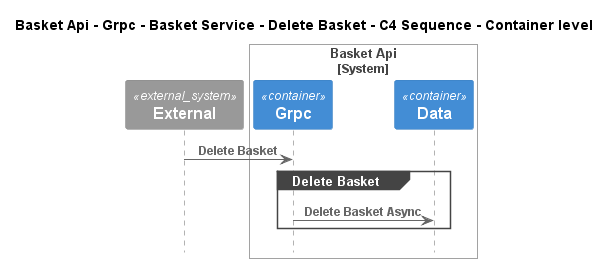

The diagram above was rendered by PlantUML. Its source (embedded in the PNG):
@startuml
!pragma layout smetana
!include ..\..\..\..\..\..\..\..\.c4s\C4_Sequence.puml

title Basket Api - Grpc - Basket Service - Delete Basket - C4 Sequence - Container level

System_Ext(C4InterFlow.SoftwareSystems.ExternalSystem, "External", "")

System_Boundary(dotnet.eShop.Architecture.SoftwareSystems.BasketApi, "Basket Api")
    Container(dotnet.eShop.Architecture.SoftwareSystems.BasketApi.Containers.Grpc, "Grpc", "", "")
    Container(dotnet.eShop.Architecture.SoftwareSystems.BasketApi.Containers.Data, "Data", "", "")
Boundary_End()

Rel(C4InterFlow.SoftwareSystems.ExternalSystem, dotnet.eShop.Architecture.SoftwareSystems.BasketApi.Containers.Grpc, "Delete Basket")
group Delete Basket
Rel(dotnet.eShop.Architecture.SoftwareSystems.BasketApi.Containers.Grpc, dotnet.eShop.Architecture.SoftwareSystems.BasketApi.Containers.Data, "Delete Basket Async")
end


@enduml